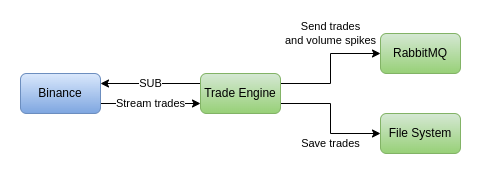

The diagram above was exported from draw.io. Its source (the exported page's mxGraphModel, read from the mxfile embedded in the PNG):
<mxGraphModel dx="1364" dy="998" grid="1" gridSize="10" guides="1" tooltips="1" connect="1" arrows="1" fold="1" page="1" pageScale="1" pageWidth="850" pageHeight="1100" math="0" shadow="0">
  <root>
    <mxCell id="0" />
    <mxCell id="1" parent="0" />
    <mxCell id="SDbBFG0EWP2BDk197MGh-5" value="SUB" style="edgeStyle=orthogonalEdgeStyle;rounded=0;orthogonalLoop=1;jettySize=auto;html=1;entryX=1;entryY=0.25;entryDx=0;entryDy=0;exitX=0;exitY=0.25;exitDx=0;exitDy=0;" parent="1" source="SDbBFG0EWP2BDk197MGh-1" target="SDbBFG0EWP2BDk197MGh-2" edge="1">
      <mxGeometry relative="1" as="geometry" />
    </mxCell>
    <mxCell id="SDbBFG0EWP2BDk197MGh-7" value="Send trades&lt;br&gt;and volume spikes" style="edgeStyle=orthogonalEdgeStyle;rounded=0;orthogonalLoop=1;jettySize=auto;html=1;entryX=0;entryY=0.5;entryDx=0;entryDy=0;exitX=1;exitY=0.25;exitDx=0;exitDy=0;" parent="1" source="SDbBFG0EWP2BDk197MGh-1" target="SDbBFG0EWP2BDk197MGh-3" edge="1">
      <mxGeometry x="0.2308" y="20" relative="1" as="geometry">
        <mxPoint as="offset" />
      </mxGeometry>
    </mxCell>
    <mxCell id="SDbBFG0EWP2BDk197MGh-8" value="Save trades" style="edgeStyle=orthogonalEdgeStyle;rounded=0;orthogonalLoop=1;jettySize=auto;html=1;entryX=0;entryY=0.5;entryDx=0;entryDy=0;exitX=1;exitY=0.75;exitDx=0;exitDy=0;" parent="1" source="SDbBFG0EWP2BDk197MGh-1" target="SDbBFG0EWP2BDk197MGh-4" edge="1">
      <mxGeometry x="0.2308" y="-10" relative="1" as="geometry">
        <mxPoint as="offset" />
      </mxGeometry>
    </mxCell>
    <mxCell id="SDbBFG0EWP2BDk197MGh-1" value="Trade Engine" style="rounded=1;whiteSpace=wrap;html=1;fillColor=#d5e8d4;gradientColor=#97d077;strokeColor=#82b366;" parent="1" vertex="1">
      <mxGeometry x="220" y="120" width="80" height="40" as="geometry" />
    </mxCell>
    <mxCell id="SDbBFG0EWP2BDk197MGh-6" value="Stream trades" style="edgeStyle=orthogonalEdgeStyle;rounded=0;orthogonalLoop=1;jettySize=auto;html=1;entryX=0;entryY=0.75;entryDx=0;entryDy=0;exitX=1;exitY=0.75;exitDx=0;exitDy=0;" parent="1" source="SDbBFG0EWP2BDk197MGh-2" target="SDbBFG0EWP2BDk197MGh-1" edge="1">
      <mxGeometry relative="1" as="geometry" />
    </mxCell>
    <mxCell id="SDbBFG0EWP2BDk197MGh-2" value="Binance" style="rounded=1;whiteSpace=wrap;html=1;fillColor=#dae8fc;gradientColor=#7ea6e0;strokeColor=#6c8ebf;" parent="1" vertex="1">
      <mxGeometry x="40" y="120" width="80" height="40" as="geometry" />
    </mxCell>
    <mxCell id="SDbBFG0EWP2BDk197MGh-3" value="RabbitMQ" style="rounded=1;whiteSpace=wrap;html=1;fillColor=#d5e8d4;gradientColor=#97d077;strokeColor=#82b366;" parent="1" vertex="1">
      <mxGeometry x="400" y="80" width="80" height="40" as="geometry" />
    </mxCell>
    <mxCell id="SDbBFG0EWP2BDk197MGh-4" value="File System" style="rounded=1;whiteSpace=wrap;html=1;fillColor=#d5e8d4;gradientColor=#97d077;strokeColor=#82b366;" parent="1" vertex="1">
      <mxGeometry x="400" y="160" width="80" height="40" as="geometry" />
    </mxCell>
  </root>
</mxGraphModel>